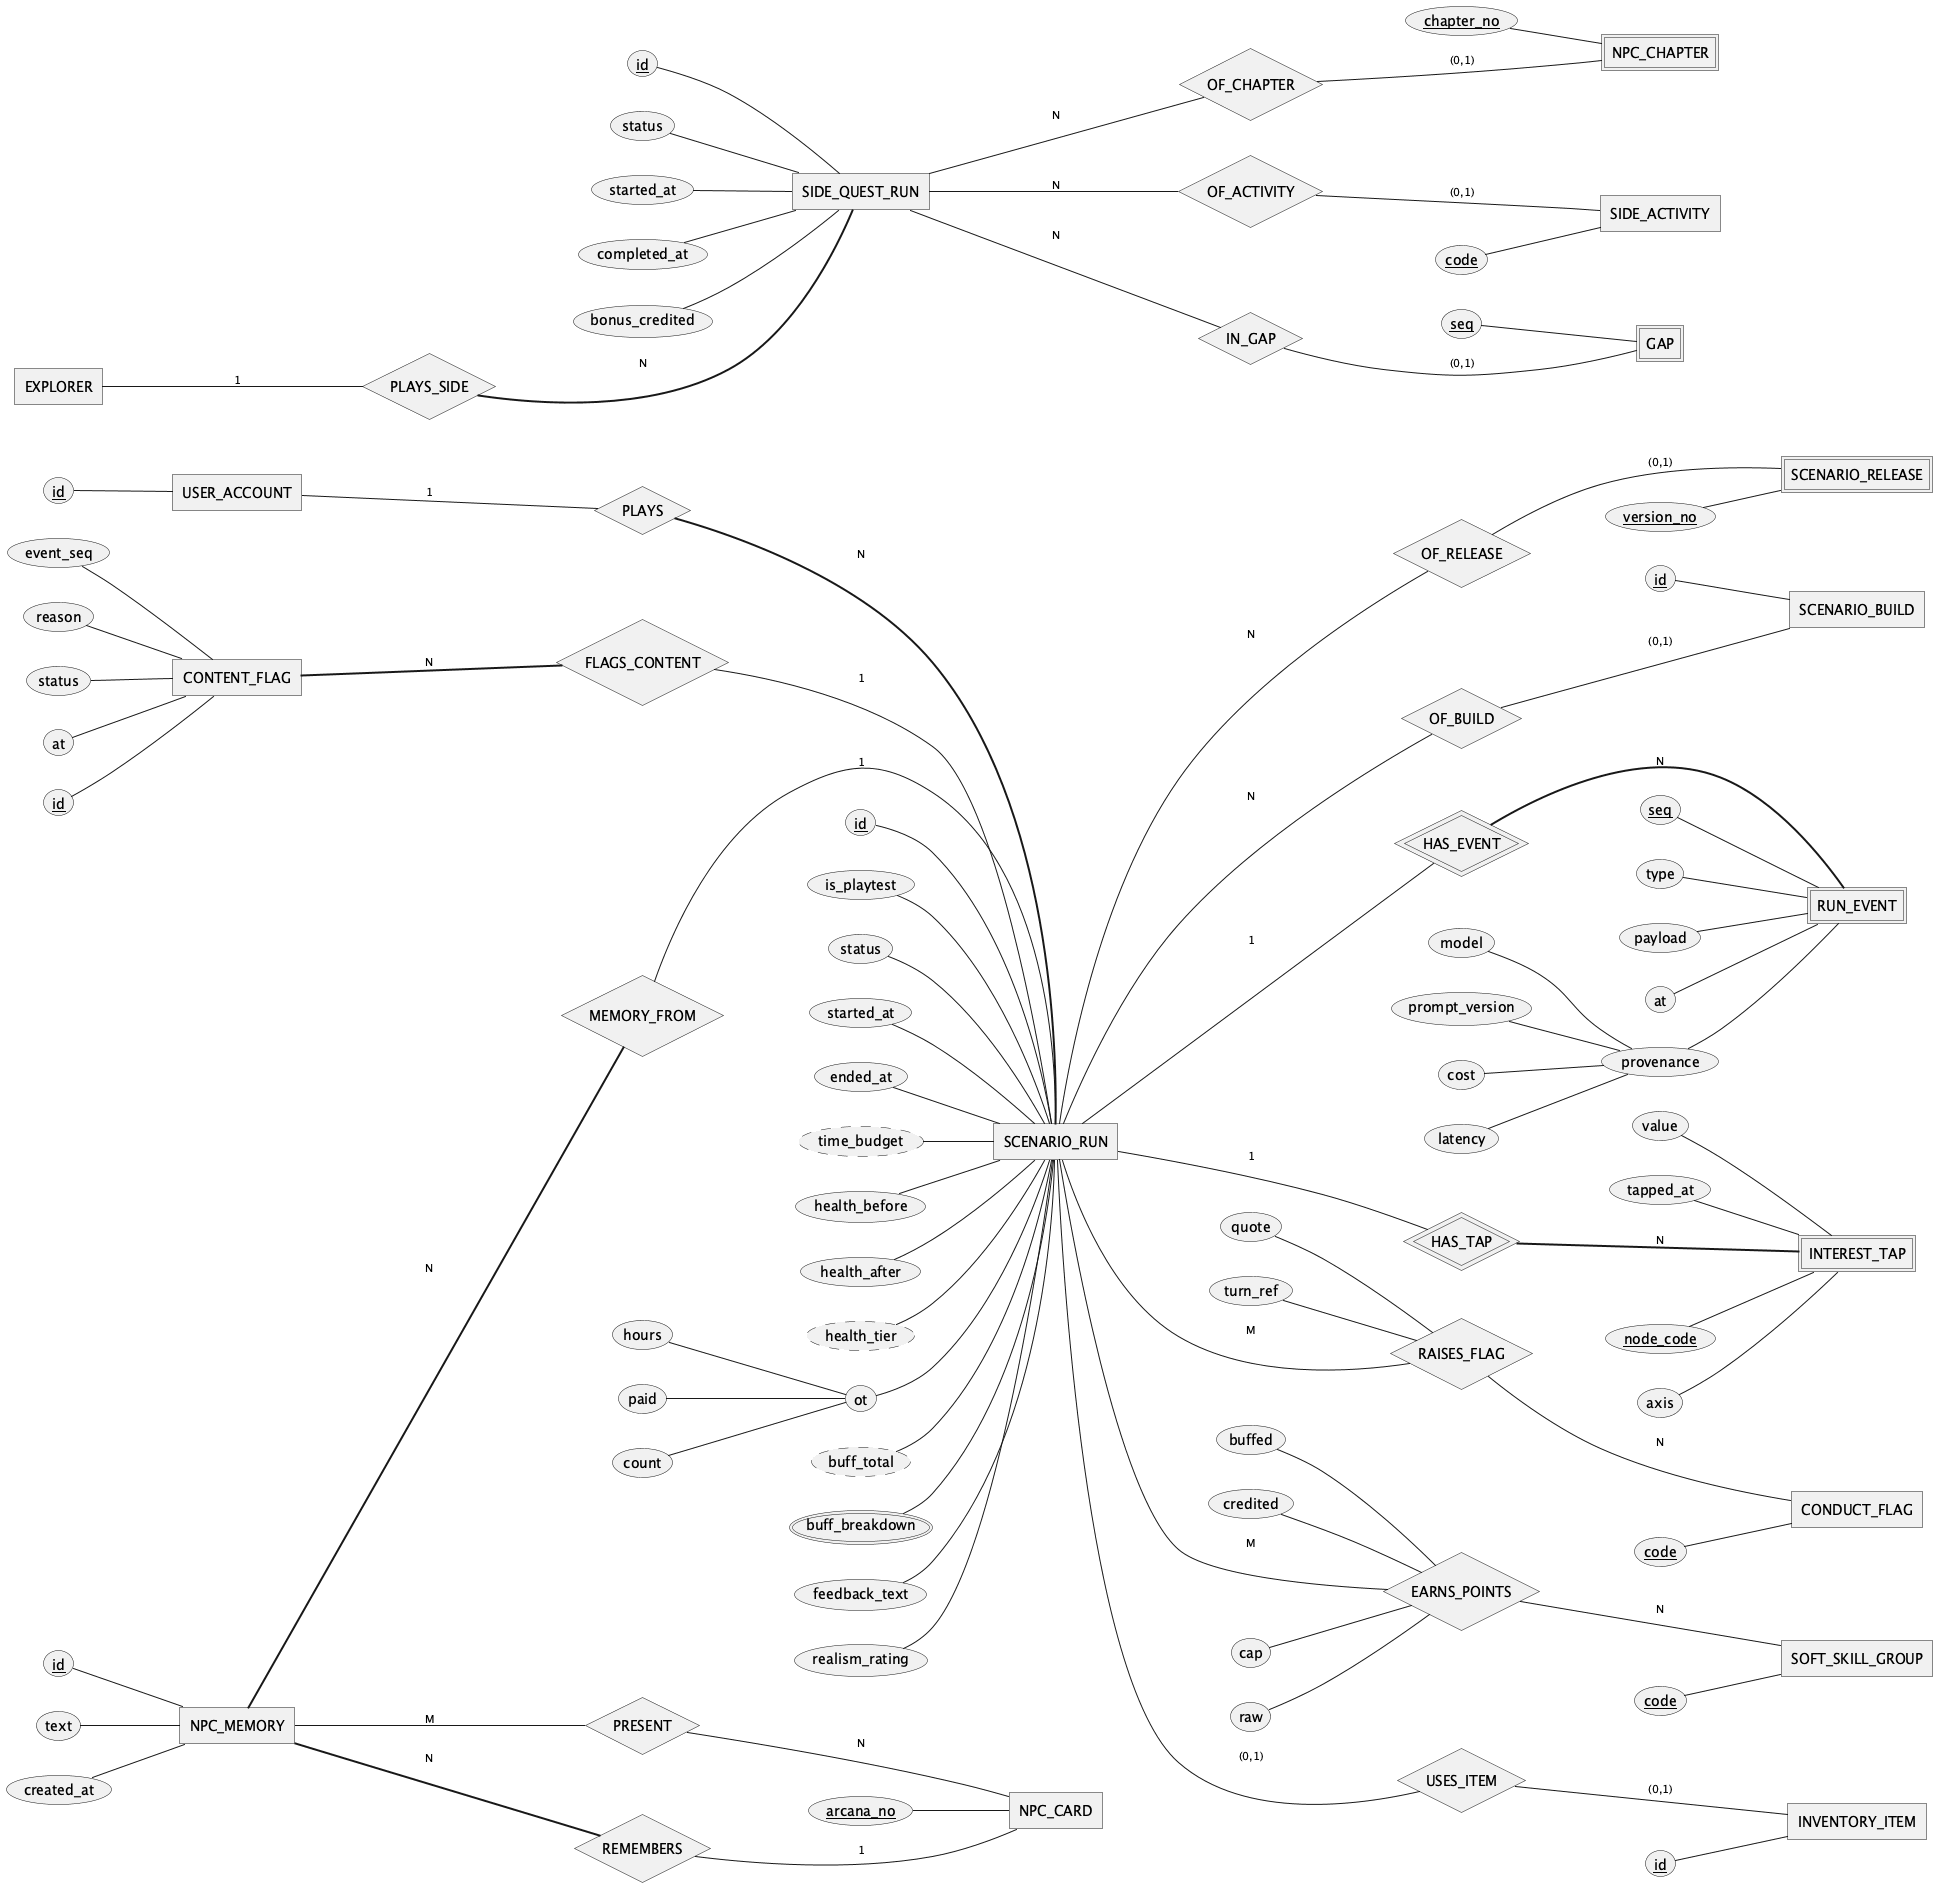

The diagram above was rendered by PlantUML. Its source (embedded in the PNG):
@startchen ERD-06c_Runs
' Borrowed, key only: EXPLORER (ERD-01a), USER_ACCOUNT (ERD-01a), CONDUCT_FLAG (ERD-02e), SOFT_SKILL_GROUP (ERD-02e), SCENARIO_BUILD (ERD-04c), SCENARIO_RELEASE (ERD-04c), NPC_CARD (ERD-05a), NPC_CHAPTER (ERD-05b), SIDE_ACTIVITY (ERD-05b), INVENTORY_ITEM (ERD-05c), GAP (ERD-05d)
left to right direction
' GENERATED by reports/master/design/compact/gen_erd.py from plantuml/erd/ERD_JobQuest_Chen.puml.
' Do not edit this file: edit ERD_JobQuest_Chen.puml (or VIEWS in the script) and rerun the script.
' Sections: J. Runs and grading
' Notation: <<weak>> double rectangle · <<identifying>> double diamond · <<key>> key (partial on weak)
'   <<derived>> dashed oval · <<multi>> double oval · { } composite · =N= total participation
'   Label next to an entity = that entity's cardinality in the relationship.
' [CAM] research still 'can chot' or draft (07 A28) · [VANG] research 'da chot', no D-ID yet

' ═══ Entities ═══
entity SCENARIO_RUN {
  id <<key>>
  is_playtest
  status
  started_at
  ended_at
  time_budget <<derived>>
  health_before
  health_after
  health_tier <<derived>>
  ot {
    count
    hours
    paid
  }
  buff_total <<derived>>
  buff_breakdown <<multi>>
  feedback_text
  realism_rating
}
entity RUN_EVENT <<weak>> {
  seq <<key>>
  type
  payload
  at
  provenance {
    model
    prompt_version
    cost
    latency
  }
}
entity CONTENT_FLAG {
  id <<key>>
  event_seq
  reason
  status
  at
}
entity INTEREST_TAP <<weak>> {
  node_code <<key>>
  axis
  value
  tapped_at
}
entity NPC_MEMORY {
  id <<key>>
  text
  created_at
}
entity SIDE_QUEST_RUN {
  id <<key>>
  status
  started_at
  completed_at
  bonus_credited
}

' ═══ Relationships ═══
relationship PLAYS {
}
relationship OF_RELEASE {
}
relationship OF_BUILD {
}
relationship HAS_EVENT <<identifying>> {
}
relationship HAS_TAP <<identifying>> {
}
relationship RAISES_FLAG {
  quote
  turn_ref
}
relationship EARNS_POINTS {
  cap
  raw
  buffed
  credited
}
relationship FLAGS_CONTENT {
}
relationship USES_ITEM {
}
relationship REMEMBERS {
}
relationship MEMORY_FROM {
}
relationship PRESENT {
}
relationship PLAYS_SIDE {
}
relationship OF_CHAPTER {
}
relationship OF_ACTIVITY {
}
relationship IN_GAP {
}

' ═══ Borrowed from other views (key attributes only) ═══
' home: ERD-01a
entity EXPLORER {
}
' home: ERD-01a
entity USER_ACCOUNT {
  id <<key>>
}
' home: ERD-02e
entity CONDUCT_FLAG {
  code <<key>>
}
' home: ERD-02e
entity SOFT_SKILL_GROUP {
  code <<key>>
}
' home: ERD-04c
entity SCENARIO_BUILD {
  id <<key>>
}
' home: ERD-04c
entity SCENARIO_RELEASE <<weak>> {
  version_no <<key>>
}
' home: ERD-05a
entity NPC_CARD {
  arcana_no <<key>>
}
' home: ERD-05b
entity NPC_CHAPTER <<weak>> {
  chapter_no <<key>>
}
' home: ERD-05b
entity SIDE_ACTIVITY {
  code <<key>>
}
' home: ERD-05c
entity INVENTORY_ITEM {
  id <<key>>
}
' home: ERD-05d
entity GAP <<weak>> {
  seq <<key>>
}

' ═══ Links ═══
USER_ACCOUNT -1- PLAYS
PLAYS =N= SCENARIO_RUN
SCENARIO_RUN -N- OF_RELEASE
OF_RELEASE -(0,1)- SCENARIO_RELEASE
SCENARIO_RUN -N- OF_BUILD
OF_BUILD -(0,1)- SCENARIO_BUILD
SCENARIO_RUN -1- HAS_EVENT
HAS_EVENT =N= RUN_EVENT
SCENARIO_RUN -1- HAS_TAP
HAS_TAP =N= INTEREST_TAP
SCENARIO_RUN -M- RAISES_FLAG
RAISES_FLAG -N- CONDUCT_FLAG
SCENARIO_RUN -M- EARNS_POINTS
EARNS_POINTS -N- SOFT_SKILL_GROUP
CONTENT_FLAG =N= FLAGS_CONTENT
FLAGS_CONTENT -1- SCENARIO_RUN
SCENARIO_RUN -(0,1)- USES_ITEM
USES_ITEM -(0,1)- INVENTORY_ITEM
NPC_MEMORY =N= REMEMBERS
REMEMBERS -1- NPC_CARD
NPC_MEMORY =N= MEMORY_FROM
MEMORY_FROM -1- SCENARIO_RUN
NPC_MEMORY -M- PRESENT
PRESENT -N- NPC_CARD
EXPLORER -1- PLAYS_SIDE
PLAYS_SIDE =N= SIDE_QUEST_RUN
SIDE_QUEST_RUN -N- OF_CHAPTER
OF_CHAPTER -(0,1)- NPC_CHAPTER
SIDE_QUEST_RUN -N- OF_ACTIVITY
OF_ACTIVITY -(0,1)- SIDE_ACTIVITY
SIDE_QUEST_RUN -N- IN_GAP
IN_GAP -(0,1)- GAP

@endchen